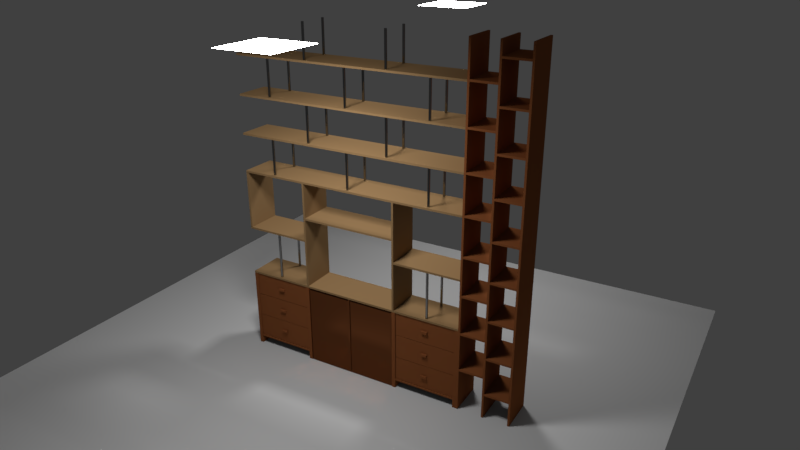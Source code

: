 # Source: rack-1.blend  (saved by Blender 2.79.0; exported with 4.5.12 LTS)
import bpy
from mathutils import Matrix  # noqa: F401  (used for matrix-valued properties, if any)

bpy.ops.wm.read_factory_settings(use_empty=True)
scene = bpy.context.scene
scene.name = 'Scene'

# ---- collections
col_collection_1 = bpy.data.collections.new('Collection 1'); scene.collection.children.link(col_collection_1)

# ---- materials (node trees are filled in below, after node groups)
mat_light_brown = bpy.data.materials.new('light brown')
mat_light_brown.alpha_threshold = 0.0
mat_light_brown.roughness = 0.5
mat_material_002 = bpy.data.materials.new('Material.002')
mat_material_002.alpha_threshold = 0.0
mat_material_002.roughness = 0.5
mat_material = bpy.data.materials.new('Material')
mat_material.alpha_threshold = 0.0
mat_material.roughness = 0.5
mat_dark_brown = bpy.data.materials.new('dark brown')
mat_dark_brown.alpha_threshold = 0.0
mat_dark_brown.roughness = 0.5
mat_dark_brown_glass = bpy.data.materials.new('dark brown glass')
mat_dark_brown_glass.alpha_threshold = 0.0
mat_dark_brown_glass.roughness = 0.5

# ---- material node trees
mat_light_brown.use_nodes = True; mat_light_brown.node_tree.nodes.clear()
_N = mat_light_brown.node_tree.nodes; _L = mat_light_brown.node_tree.links
n0 = _N.new('ShaderNodeOutputMaterial'); n0.name = 'Material Output'; n0.location = (300, 300)
n1 = _N.new('ShaderNodeBsdfDiffuse'); n1.name = 'Diffuse BSDF'; n1.location = (10, 300)
n1.inputs[0].default_value = (0.3506, 0.2143, 0.09961, 1.0)
_L.new(n1.outputs[0], n0.inputs[0])
n0.is_active_output = True
mat_material_002.use_nodes = True; mat_material_002.node_tree.nodes.clear()
_N = mat_material_002.node_tree.nodes; _L = mat_material_002.node_tree.links
n0 = _N.new('ShaderNodeOutputMaterial'); n0.name = 'Material Output'; n0.location = (300, 300)
n1 = _N.new('ShaderNodeEmission'); n1.name = 'Emission'; n1.location = (10, 300)
n1.inputs[0].default_value = (0.8, 0.8, 0.8, 1.0)
n1.inputs[1].default_value = 50.0
_L.new(n1.outputs[0], n0.inputs[0])
n0.is_active_output = True
mat_material.use_nodes = True; mat_material.node_tree.nodes.clear()
_N = mat_material.node_tree.nodes; _L = mat_material.node_tree.links
n0 = _N.new('ShaderNodeOutputMaterial'); n0.name = 'Material Output'; n0.location = (300, 300)
n1 = _N.new('ShaderNodeBsdfAnisotropic'); n1.name = 'Glossy BSDF'; n1.location = (10, 300)
n1.distribution = 'GGX'
n1.inputs[0].default_value = (0.2598, 0.2598, 0.2598, 1.0)
n1.inputs[1].default_value = 0.0
_L.new(n1.outputs[0], n0.inputs[0])
n0.is_active_output = True
mat_dark_brown.use_nodes = True; mat_dark_brown.node_tree.nodes.clear()
_N = mat_dark_brown.node_tree.nodes; _L = mat_dark_brown.node_tree.links
n0 = _N.new('ShaderNodeOutputMaterial'); n0.name = 'Material Output'; n0.location = (300, 300)
n1 = _N.new('ShaderNodeBsdfDiffuse'); n1.name = 'Diffuse BSDF'; n1.location = (10, 300)
n1.inputs[0].default_value = (0.2883, 0.096, 0.03308, 1.0)
_L.new(n1.outputs[0], n0.inputs[0])
n0.is_active_output = True
mat_dark_brown_glass.use_nodes = True; mat_dark_brown_glass.node_tree.nodes.clear()
_N = mat_dark_brown_glass.node_tree.nodes; _L = mat_dark_brown_glass.node_tree.links
n0 = _N.new('ShaderNodeOutputMaterial'); n0.name = 'Material Output'; n0.location = (300, 300)
n1 = _N.new('ShaderNodeBsdfAnisotropic'); n1.name = 'Glossy BSDF'; n1.location = (10, 300)
n1.distribution = 'GGX'
n1.inputs[0].default_value = (0.15, 0.04971, 0.01764, 1.0)
n1.inputs[1].default_value = 0.0
_L.new(n1.outputs[0], n0.inputs[0])
n0.is_active_output = True

# ---- world
world_world = bpy.data.worlds.new('World'); scene.world = world_world
world_world.color = (0.05088, 0.05088, 0.05088)
world_world.use_sun_shadow = False
world_world.sun_shadow_jitter_overblur = 0.0
world_world.cycles.sampling_method = 'MANUAL'

# ---- cameras
cam_camera = bpy.data.cameras.new('Camera')
cam_camera.clip_end = 1e+05
cam_camera.lens = 32.0
cam_camera.sensor_width = 35.0
cam_camera.sensor_height = 19.45
cam_camera.ortho_scale = 591.5
cam_camera.display_size = 6.6
cam_camera.dof.focus_distance = 0.0

# ---- meshes
me_cube_000 = bpy.data.meshes.new('Cube.000')
me_cube_000.from_pydata([(-1.0, -1.0, -1.333), (-1.0, -1.0, 2.666), (-1.0, 1.0, -1.333), (-1.0, 1.0, 2.666), (1.0, -1.0, -1.333), (1.0, -1.0, 2.666), (1.0, 1.0, -1.333), (1.0, 1.0, 2.666)], [], [(0, 1, 3, 2), (2, 3, 7, 6), (6, 7, 5, 4), (4, 5, 1, 0), (2, 6, 4, 0), (7, 3, 1, 5)])
me_cube_000.materials.append(mat_light_brown)
me_cube_000.use_remesh_preserve_volume = False
me_cube_000.use_remesh_preserve_attributes = False
me_cube_000.use_mirror_vertex_groups = False
me_cube_000.update()
me_plane_023 = bpy.data.meshes.new('Plane.023')
me_plane_023.from_pydata([(-1.0, -1.0, 0.0), (1.0, -1.0, 0.0), (-1.0, 1.0, 0.0), (1.0, 1.0, 0.0)], [], [(0, 1, 3, 2)])
me_plane_023.materials.append(mat_material_002)
me_plane_023.use_remesh_preserve_volume = False
me_plane_023.use_remesh_preserve_attributes = False
me_plane_023.use_mirror_vertex_groups = False
me_plane_023.update()
me_plane_021 = bpy.data.meshes.new('Plane.021')
me_plane_021.from_pydata([(-1.0, -1.0, 0.0), (1.0, -1.0, 0.0), (-1.0, 1.0, 0.0), (1.0, 1.0, 0.0)], [], [(0, 1, 3, 2)])
me_plane_021.materials.append(mat_material_002)
me_plane_021.use_remesh_preserve_volume = False
me_plane_021.use_remesh_preserve_attributes = False
me_plane_021.use_mirror_vertex_groups = False
me_plane_021.update()
me_cylinder_009 = bpy.data.meshes.new('Cylinder.009')
me_cylinder_009.from_pydata([(0.0, 1.0, -15.0), (0.0, 1.0, 12.45), (0.1951, 0.9808, -15.0), (0.1951, 0.9808, 12.45), (0.3827, 0.9239, -15.0), (0.3827, 0.9239, 12.45), (0.5556, 0.8315, -15.0), (0.5556, 0.8315, 12.45), (0.7071, 0.7071, -15.0), (0.7071, 0.7071, 12.45), (0.8315, 0.5556, -15.0), (0.8315, 0.5556, 12.45), (0.9239, 0.3827, -15.0), (0.9239, 0.3827, 12.45), (0.9808, 0.1951, -15.0), (0.9808, 0.1951, 12.45), (1.0, 7.55e-08, -15.0), (1.0, 7.55e-08, 12.45), (0.9808, -0.1951, -15.0), (0.9808, -0.1951, 12.45), (0.9239, -0.3827, -15.0), (0.9239, -0.3827, 12.45), (0.8315, -0.5556, -15.0), (0.8315, -0.5556, 12.45), (0.7071, -0.7071, -15.0), (0.7071, -0.7071, 12.45), (0.5556, -0.8315, -15.0), (0.5556, -0.8315, 12.45), (0.3827, -0.9239, -15.0), (0.3827, -0.9239, 12.45), (0.1951, -0.9808, -15.0), (0.1951, -0.9808, 12.45), (-3.258e-07, -1.0, -15.0), (-3.258e-07, -1.0, 12.45), (-0.1951, -0.9808, -15.0), (-0.1951, -0.9808, 12.45), (-0.3827, -0.9239, -15.0), (-0.3827, -0.9239, 12.45), (-0.5556, -0.8315, -15.0), (-0.5556, -0.8315, 12.45), (-0.7071, -0.7071, -15.0), (-0.7071, -0.7071, 12.45), (-0.8315, -0.5556, -15.0), (-0.8315, -0.5556, 12.45), (-0.9239, -0.3827, -15.0), (-0.9239, -0.3827, 12.45), (-0.9808, -0.1951, -15.0), (-0.9808, -0.1951, 12.45), (-1.0, 9.656e-07, -15.0), (-1.0, 9.656e-07, 12.45), (-0.9808, 0.1951, -15.0), (-0.9808, 0.1951, 12.45), (-0.9239, 0.3827, -15.0), (-0.9239, 0.3827, 12.45), (-0.8315, 0.5556, -15.0), (-0.8315, 0.5556, 12.45), (-0.7071, 0.7071, -15.0), (-0.7071, 0.7071, 12.45), (-0.5556, 0.8315, -15.0), (-0.5556, 0.8315, 12.45), (-0.3827, 0.9239, -15.0), (-0.3827, 0.9239, 12.45), (-0.1951, 0.9808, -15.0), (-0.1951, 0.9808, 12.45)], [], [(0, 1, 3, 2), (2, 3, 5, 4), (4, 5, 7, 6), (6, 7, 9, 8), (8, 9, 11, 10), (10, 11, 13, 12), (12, 13, 15, 14), (14, 15, 17, 16), (16, 17, 19, 18), (18, 19, 21, 20), (20, 21, 23, 22), (22, 23, 25, 24), (24, 25, 27, 26), (26, 27, 29, 28), (28, 29, 31, 30), (30, 31, 33, 32), (32, 33, 35, 34), (34, 35, 37, 36), (36, 37, 39, 38), (38, 39, 41, 40), (40, 41, 43, 42), (42, 43, 45, 44), (44, 45, 47, 46), (46, 47, 49, 48), (48, 49, 51, 50), (50, 51, 53, 52), (52, 53, 55, 54), (54, 55, 57, 56), (56, 57, 59, 58), (58, 59, 61, 60), (3, 1, 63, 61, 59, 57, 55, 53, 51, 49, 47, 45, 43, 41, 39, 37, 35, 33, 31, 29, 27, 25, 23, 21, 19, 17, 15, 13, 11, 9, 7, 5), (60, 61, 63, 62), (62, 63, 1, 0), (0, 2, 4, 6, 8, 10, 12, 14, 16, 18, 20, 22, 24, 26, 28, 30, 32, 34, 36, 38, 40, 42, 44, 46, 48, 50, 52, 54, 56, 58, 60, 62)])
me_cylinder_009.materials.append(mat_material)
me_cylinder_009.use_remesh_preserve_volume = False
me_cylinder_009.use_remesh_preserve_attributes = False
me_cylinder_009.use_mirror_vertex_groups = False
me_cylinder_009.update()
me_cylinder_008 = bpy.data.meshes.new('Cylinder.008')
me_cylinder_008.from_pydata([(0.0, 1.0, -15.0), (0.0, 1.0, 15.0), (0.1951, 0.9808, -15.0), (0.1951, 0.9808, 15.0), (0.3827, 0.9239, -15.0), (0.3827, 0.9239, 15.0), (0.5556, 0.8315, -15.0), (0.5556, 0.8315, 15.0), (0.7071, 0.7071, -15.0), (0.7071, 0.7071, 15.0), (0.8315, 0.5556, -15.0), (0.8315, 0.5556, 15.0), (0.9239, 0.3827, -15.0), (0.9239, 0.3827, 15.0), (0.9808, 0.1951, -15.0), (0.9808, 0.1951, 15.0), (1.0, 7.55e-08, -15.0), (1.0, 7.55e-08, 15.0), (0.9808, -0.1951, -15.0), (0.9808, -0.1951, 15.0), (0.9239, -0.3827, -15.0), (0.9239, -0.3827, 15.0), (0.8315, -0.5556, -15.0), (0.8315, -0.5556, 15.0), (0.7071, -0.7071, -15.0), (0.7071, -0.7071, 15.0), (0.5556, -0.8315, -15.0), (0.5556, -0.8315, 15.0), (0.3827, -0.9239, -15.0), (0.3827, -0.9239, 15.0), (0.1951, -0.9808, -15.0), (0.1951, -0.9808, 15.0), (-3.258e-07, -1.0, -15.0), (-3.258e-07, -1.0, 15.0), (-0.1951, -0.9808, -15.0), (-0.1951, -0.9808, 15.0), (-0.3827, -0.9239, -15.0), (-0.3827, -0.9239, 15.0), (-0.5556, -0.8315, -15.0), (-0.5556, -0.8315, 15.0), (-0.7071, -0.7071, -15.0), (-0.7071, -0.7071, 15.0), (-0.8315, -0.5556, -15.0), (-0.8315, -0.5556, 15.0), (-0.9239, -0.3827, -15.0), (-0.9239, -0.3827, 15.0), (-0.9808, -0.1951, -15.0), (-0.9808, -0.1951, 15.0), (-1.0, 9.656e-07, -15.0), (-1.0, 9.656e-07, 15.0), (-0.9808, 0.1951, -15.0), (-0.9808, 0.1951, 15.0), (-0.9239, 0.3827, -15.0), (-0.9239, 0.3827, 15.0), (-0.8315, 0.5556, -15.0), (-0.8315, 0.5556, 15.0), (-0.7071, 0.7071, -15.0), (-0.7071, 0.7071, 15.0), (-0.5556, 0.8315, -15.0), (-0.5556, 0.8315, 15.0), (-0.3827, 0.9239, -15.0), (-0.3827, 0.9239, 15.0), (-0.1951, 0.9808, -15.0), (-0.1951, 0.9808, 15.0)], [], [(0, 1, 3, 2), (2, 3, 5, 4), (4, 5, 7, 6), (6, 7, 9, 8), (8, 9, 11, 10), (10, 11, 13, 12), (12, 13, 15, 14), (14, 15, 17, 16), (16, 17, 19, 18), (18, 19, 21, 20), (20, 21, 23, 22), (22, 23, 25, 24), (24, 25, 27, 26), (26, 27, 29, 28), (28, 29, 31, 30), (30, 31, 33, 32), (32, 33, 35, 34), (34, 35, 37, 36), (36, 37, 39, 38), (38, 39, 41, 40), (40, 41, 43, 42), (42, 43, 45, 44), (44, 45, 47, 46), (46, 47, 49, 48), (48, 49, 51, 50), (50, 51, 53, 52), (52, 53, 55, 54), (54, 55, 57, 56), (56, 57, 59, 58), (58, 59, 61, 60), (3, 1, 63, 61, 59, 57, 55, 53, 51, 49, 47, 45, 43, 41, 39, 37, 35, 33, 31, 29, 27, 25, 23, 21, 19, 17, 15, 13, 11, 9, 7, 5), (60, 61, 63, 62), (62, 63, 1, 0), (0, 2, 4, 6, 8, 10, 12, 14, 16, 18, 20, 22, 24, 26, 28, 30, 32, 34, 36, 38, 40, 42, 44, 46, 48, 50, 52, 54, 56, 58, 60, 62)])
me_cylinder_008.materials.append(mat_material)
me_cylinder_008.use_remesh_preserve_volume = False
me_cylinder_008.use_remesh_preserve_attributes = False
me_cylinder_008.use_mirror_vertex_groups = False
me_cylinder_008.update()
me_cylinder_007 = bpy.data.meshes.new('Cylinder.007')
me_cylinder_007.from_pydata([(0.0, 1.0, -15.0), (0.0, 1.0, 15.0), (0.1951, 0.9808, -15.0), (0.1951, 0.9808, 15.0), (0.3827, 0.9239, -15.0), (0.3827, 0.9239, 15.0), (0.5556, 0.8315, -15.0), (0.5556, 0.8315, 15.0), (0.7071, 0.7071, -15.0), (0.7071, 0.7071, 15.0), (0.8315, 0.5556, -15.0), (0.8315, 0.5556, 15.0), (0.9239, 0.3827, -15.0), (0.9239, 0.3827, 15.0), (0.9808, 0.1951, -15.0), (0.9808, 0.1951, 15.0), (1.0, 7.55e-08, -15.0), (1.0, 7.55e-08, 15.0), (0.9808, -0.1951, -15.0), (0.9808, -0.1951, 15.0), (0.9239, -0.3827, -15.0), (0.9239, -0.3827, 15.0), (0.8315, -0.5556, -15.0), (0.8315, -0.5556, 15.0), (0.7071, -0.7071, -15.0), (0.7071, -0.7071, 15.0), (0.5556, -0.8315, -15.0), (0.5556, -0.8315, 15.0), (0.3827, -0.9239, -15.0), (0.3827, -0.9239, 15.0), (0.1951, -0.9808, -15.0), (0.1951, -0.9808, 15.0), (-3.258e-07, -1.0, -15.0), (-3.258e-07, -1.0, 15.0), (-0.1951, -0.9808, -15.0), (-0.1951, -0.9808, 15.0), (-0.3827, -0.9239, -15.0), (-0.3827, -0.9239, 15.0), (-0.5556, -0.8315, -15.0), (-0.5556, -0.8315, 15.0), (-0.7071, -0.7071, -15.0), (-0.7071, -0.7071, 15.0), (-0.8315, -0.5556, -15.0), (-0.8315, -0.5556, 15.0), (-0.9239, -0.3827, -15.0), (-0.9239, -0.3827, 15.0), (-0.9808, -0.1951, -15.0), (-0.9808, -0.1951, 15.0), (-1.0, 9.656e-07, -15.0), (-1.0, 9.656e-07, 15.0), (-0.9808, 0.1951, -15.0), (-0.9808, 0.1951, 15.0), (-0.9239, 0.3827, -15.0), (-0.9239, 0.3827, 15.0), (-0.8315, 0.5556, -15.0), (-0.8315, 0.5556, 15.0), (-0.7071, 0.7071, -15.0), (-0.7071, 0.7071, 15.0), (-0.5556, 0.8315, -15.0), (-0.5556, 0.8315, 15.0), (-0.3827, 0.9239, -15.0), (-0.3827, 0.9239, 15.0), (-0.1951, 0.9808, -15.0), (-0.1951, 0.9808, 15.0)], [], [(0, 1, 3, 2), (2, 3, 5, 4), (4, 5, 7, 6), (6, 7, 9, 8), (8, 9, 11, 10), (10, 11, 13, 12), (12, 13, 15, 14), (14, 15, 17, 16), (16, 17, 19, 18), (18, 19, 21, 20), (20, 21, 23, 22), (22, 23, 25, 24), (24, 25, 27, 26), (26, 27, 29, 28), (28, 29, 31, 30), (30, 31, 33, 32), (32, 33, 35, 34), (34, 35, 37, 36), (36, 37, 39, 38), (38, 39, 41, 40), (40, 41, 43, 42), (42, 43, 45, 44), (44, 45, 47, 46), (46, 47, 49, 48), (48, 49, 51, 50), (50, 51, 53, 52), (52, 53, 55, 54), (54, 55, 57, 56), (56, 57, 59, 58), (58, 59, 61, 60), (3, 1, 63, 61, 59, 57, 55, 53, 51, 49, 47, 45, 43, 41, 39, 37, 35, 33, 31, 29, 27, 25, 23, 21, 19, 17, 15, 13, 11, 9, 7, 5), (60, 61, 63, 62), (62, 63, 1, 0), (0, 2, 4, 6, 8, 10, 12, 14, 16, 18, 20, 22, 24, 26, 28, 30, 32, 34, 36, 38, 40, 42, 44, 46, 48, 50, 52, 54, 56, 58, 60, 62)])
me_cylinder_007.materials.append(mat_material)
me_cylinder_007.use_remesh_preserve_volume = False
me_cylinder_007.use_remesh_preserve_attributes = False
me_cylinder_007.use_mirror_vertex_groups = False
me_cylinder_007.update()
me_cube_043 = bpy.data.meshes.new('Cube.043')
me_cube_043.from_pydata([(-1.0, -1.0, -1.0), (-1.0, -1.0, 1.0), (-1.0, 1.0, -1.0), (-1.0, 1.0, 1.0), (1.0, -1.0, -1.0), (1.0, -1.0, 1.0), (1.0, 1.0, -1.0), (1.0, 1.0, 1.0)], [], [(0, 1, 3, 2), (2, 3, 7, 6), (6, 7, 5, 4), (4, 5, 1, 0), (2, 6, 4, 0), (7, 3, 1, 5)])
me_cube_043.materials.append(mat_light_brown)
me_cube_043.use_remesh_preserve_volume = False
me_cube_043.use_remesh_preserve_attributes = False
me_cube_043.use_mirror_vertex_groups = False
me_cube_043.update()
me_cube_042 = bpy.data.meshes.new('Cube.042')
me_cube_042.from_pydata([(-1.0, -1.0, -1.0), (-1.0, -1.0, 1.0), (-1.0, 1.0, -1.0), (-1.0, 1.0, 1.0), (1.0, -1.0, -1.0), (1.0, -1.0, 1.0), (1.0, 1.0, -1.0), (1.0, 1.0, 1.0)], [], [(0, 1, 3, 2), (2, 3, 7, 6), (6, 7, 5, 4), (4, 5, 1, 0), (2, 6, 4, 0), (7, 3, 1, 5)])
me_cube_042.materials.append(mat_light_brown)
me_cube_042.use_remesh_preserve_volume = False
me_cube_042.use_remesh_preserve_attributes = False
me_cube_042.use_mirror_vertex_groups = False
me_cube_042.update()
me_cube_041 = bpy.data.meshes.new('Cube.041')
me_cube_041.from_pydata([(-97.6, -15.0, -0.8), (-97.6, -15.0, 0.8), (-97.6, 15.0, -0.8), (-97.6, 15.0, 0.8), (97.6, -15.0, -0.8), (97.6, -15.0, 0.8), (97.6, 15.0, -0.8), (97.6, 15.0, 0.8)], [], [(0, 1, 3, 2), (2, 3, 7, 6), (6, 7, 5, 4), (4, 5, 1, 0), (2, 6, 4, 0), (7, 3, 1, 5)])
me_cube_041.materials.append(mat_light_brown)
me_cube_041.use_remesh_preserve_volume = False
me_cube_041.use_remesh_preserve_attributes = False
me_cube_041.use_mirror_vertex_groups = False
me_cube_041.update()
me_cylinder_005 = bpy.data.meshes.new('Cylinder.005')
me_cylinder_005.from_pydata([(0.0, 1.0, -1.0), (0.0, 1.0, 39.2), (0.1951, 0.9808, -1.0), (0.1951, 0.9808, 39.2), (0.3827, 0.9239, -1.0), (0.3827, 0.9239, 39.2), (0.5556, 0.8315, -1.0), (0.5556, 0.8315, 39.2), (0.7071, 0.7071, -1.0), (0.7071, 0.7071, 39.2), (0.8315, 0.5556, -1.0), (0.8315, 0.5556, 39.2), (0.9239, 0.3827, -1.0), (0.9239, 0.3827, 39.2), (0.9808, 0.1951, -1.0), (0.9808, 0.1951, 39.2), (1.0, 7.55e-08, -1.0), (1.0, 7.55e-08, 39.2), (0.9808, -0.1951, -1.0), (0.9808, -0.1951, 39.2), (0.9239, -0.3827, -1.0), (0.9239, -0.3827, 39.2), (0.8315, -0.5556, -1.0), (0.8315, -0.5556, 39.2), (0.7071, -0.7071, -1.0), (0.7071, -0.7071, 39.2), (0.5556, -0.8315, -1.0), (0.5556, -0.8315, 39.2), (0.3827, -0.9239, -1.0), (0.3827, -0.9239, 39.2), (0.1951, -0.9808, -1.0), (0.1951, -0.9808, 39.2), (-3.258e-07, -1.0, -1.0), (-3.258e-07, -1.0, 39.2), (-0.1951, -0.9808, -1.0), (-0.1951, -0.9808, 39.2), (-0.3827, -0.9239, -1.0), (-0.3827, -0.9239, 39.2), (-0.5556, -0.8315, -1.0), (-0.5556, -0.8315, 39.2), (-0.7071, -0.7071, -1.0), (-0.7071, -0.7071, 39.2), (-0.8315, -0.5556, -1.0), (-0.8315, -0.5556, 39.2), (-0.9239, -0.3827, -1.0), (-0.9239, -0.3827, 39.2), (-0.9808, -0.1951, -1.0), (-0.9808, -0.1951, 39.2), (-1.0, 9.656e-07, -1.0), (-1.0, 9.656e-07, 39.2), (-0.9808, 0.1951, -1.0), (-0.9808, 0.1951, 39.2), (-0.9239, 0.3827, -1.0), (-0.9239, 0.3827, 39.2), (-0.8315, 0.5556, -1.0), (-0.8315, 0.5556, 39.2), (-0.7071, 0.7071, -1.0), (-0.7071, 0.7071, 39.2), (-0.5556, 0.8315, -1.0), (-0.5556, 0.8315, 39.2), (-0.3827, 0.9239, -1.0), (-0.3827, 0.9239, 39.2), (-0.1951, 0.9808, -1.0), (-0.1951, 0.9808, 39.2)], [], [(0, 1, 3, 2), (2, 3, 5, 4), (4, 5, 7, 6), (6, 7, 9, 8), (8, 9, 11, 10), (10, 11, 13, 12), (12, 13, 15, 14), (14, 15, 17, 16), (16, 17, 19, 18), (18, 19, 21, 20), (20, 21, 23, 22), (22, 23, 25, 24), (24, 25, 27, 26), (26, 27, 29, 28), (28, 29, 31, 30), (30, 31, 33, 32), (32, 33, 35, 34), (34, 35, 37, 36), (36, 37, 39, 38), (38, 39, 41, 40), (40, 41, 43, 42), (42, 43, 45, 44), (44, 45, 47, 46), (46, 47, 49, 48), (48, 49, 51, 50), (50, 51, 53, 52), (52, 53, 55, 54), (54, 55, 57, 56), (56, 57, 59, 58), (58, 59, 61, 60), (3, 1, 63, 61, 59, 57, 55, 53, 51, 49, 47, 45, 43, 41, 39, 37, 35, 33, 31, 29, 27, 25, 23, 21, 19, 17, 15, 13, 11, 9, 7, 5), (60, 61, 63, 62), (62, 63, 1, 0), (0, 2, 4, 6, 8, 10, 12, 14, 16, 18, 20, 22, 24, 26, 28, 30, 32, 34, 36, 38, 40, 42, 44, 46, 48, 50, 52, 54, 56, 58, 60, 62)])
me_cylinder_005.materials.append(mat_material)
me_cylinder_005.use_remesh_preserve_volume = False
me_cylinder_005.use_remesh_preserve_attributes = False
me_cylinder_005.use_mirror_vertex_groups = False
me_cylinder_005.update()
me_cube_040 = bpy.data.meshes.new('Cube.040')
me_cube_040.from_pydata([(-1.0, -1.0, -1.0), (-1.0, -1.0, 1.0), (-1.0, 1.0, -1.0), (-1.0, 1.0, 1.0), (1.0, -1.0, -1.0), (1.0, -1.0, 1.0), (1.0, 1.0, -1.0), (1.0, 1.0, 1.0)], [], [(0, 1, 3, 2), (2, 3, 7, 6), (6, 7, 5, 4), (4, 5, 1, 0), (2, 6, 4, 0), (7, 3, 1, 5)])
me_cube_040.materials.append(mat_light_brown)
me_cube_040.use_remesh_preserve_volume = False
me_cube_040.use_remesh_preserve_attributes = False
me_cube_040.use_mirror_vertex_groups = False
me_cube_040.update()
me_cube_038 = bpy.data.meshes.new('Cube.038')
me_cube_038.from_pydata([(-1.0, -1.0, -1.0), (-1.0, -1.0, 1.0), (-1.0, 1.0, -1.0), (-1.0, 1.0, 1.0), (1.0, -1.0, -1.0), (1.0, -1.0, 1.0), (1.0, 1.0, -1.0), (1.0, 1.0, 1.0)], [], [(0, 1, 3, 2), (2, 3, 7, 6), (6, 7, 5, 4), (4, 5, 1, 0), (2, 6, 4, 0), (7, 3, 1, 5)])
me_cube_038.materials.append(mat_light_brown)
me_cube_038.use_remesh_preserve_volume = False
me_cube_038.use_remesh_preserve_attributes = False
me_cube_038.use_mirror_vertex_groups = False
me_cube_038.update()
me_cube_037 = bpy.data.meshes.new('Cube.037')
me_cube_037.from_pydata([(1.0, -1.053, -3.507), (1.0, -1.053, 3.442), (1.0, 1.058, -3.507), (1.0, 1.058, 3.442), (1.053, -1.053, -3.507), (1.053, -1.053, 3.442), (1.053, 1.058, -3.507), (1.053, 1.058, 3.442), (-1.0, -0.9974, -2.629), (-1.0, -0.9974, -0.6285), (-1.0, 1.003, -2.629), (-1.0, 1.003, -0.6285), (1.0, -0.9974, -2.629), (1.0, -0.9974, -0.6285), (1.0, 1.003, -2.629), (1.0, 1.003, -0.6285), (0.1, 1.003, -2.629), (-0.09996, 1.003, -2.629), (-0.09996, 1.003, -0.6285), (0.1, 1.003, -0.6285), (-0.09996, -0.9974, -2.629), (0.1, -0.9974, -2.629), (0.1, -0.9974, -0.6285), (-0.09996, -0.9974, -0.6285), (-1.0, -0.9974, -1.729), (-1.0, 1.003, -1.729), (1.0, 1.003, -1.729), (1.0, -0.9974, -1.729), (0.1, -0.9974, -1.729), (-0.09996, -0.9974, -1.729), (-0.09996, 1.003, -1.729), (0.1, 1.003, -1.729), (-1.0, -0.9974, -1.529), (-1.0, 1.003, -1.529), (1.0, 1.003, -1.529), (1.0, -0.9974, -1.529), (0.1, -0.9974, -1.529), (-0.09996, -0.9974, -1.529), (-0.09996, 1.003, -1.529), (0.1, 1.003, -1.529), (0.1, -1.109, -1.529), (0.1, -1.109, -1.729), (-0.09996, -1.109, -1.529), (-0.09996, -1.109, -1.729), (-0.9422, -0.9396, -2.571), (-0.9293, -0.9267, -0.6285), (-0.9422, 0.9449, -2.571), (-0.9293, 0.9319, -0.6285), (0.9423, -0.9396, -2.571), (0.9293, -0.9267, -0.6285), (0.9423, 0.9449, -2.571), (0.9293, 0.9319, -0.6285), (0.1, 0.9319, -2.558), (-0.09996, 0.9319, -2.558), (-0.09996, 0.9026, -0.6285), (0.1, 0.9026, -0.6285), (-0.09996, -0.9267, -2.558), (0.1, -0.9267, -2.558), (0.1, -0.8974, -0.6285), (-0.09996, -0.8974, -0.6285), (-0.9293, -0.9267, -1.729), (-0.9293, 0.9319, -1.729), (0.9293, 0.9319, -1.729), (0.9293, -0.9267, -1.729), (0.06989, -0.9069, -1.698), (-0.06981, -0.9069, -1.698), (-0.09996, 0.9026, -1.729), (0.1, 0.9026, -1.729), (-0.9293, -0.9267, -1.529), (-0.9293, 0.9319, -1.529), (0.9293, 0.9319, -1.529), (0.9293, -0.9267, -1.529), (0.06989, -0.9069, -1.559), (-0.06981, -0.9069, -1.559), (-0.09996, 0.9026, -1.529), (0.1, 0.9026, -1.529), (0.0423, -1.051, -1.586), (0.0423, -1.051, -1.671), (-0.04223, -1.051, -1.586), (-0.04223, -1.051, -1.671), (1.0, -1.053, -2.805), (-1.0, -1.053, -2.805), (1.0, 1.058, -2.805), (-1.0, 1.058, -2.805), (1.0, -1.053, -2.645), (-1.0, -1.053, -2.645), (1.0, 1.058, -2.645), (-1.0, 1.058, -2.645), (-1.0, -0.9974, -0.5932), (-1.0, -0.9974, 1.407), (-1.0, 1.003, -0.5932), (-1.0, 1.003, 1.407), (1.0, -0.9974, -0.5932), (1.0, -0.9974, 1.407), (1.0, 1.003, -0.5932), (1.0, 1.003, 1.407), (0.1, 1.003, -0.5932), (-0.09996, 1.003, -0.5932), (-0.09996, 1.003, 1.407), (0.1, 1.003, 1.407), (-0.09996, -0.9974, -0.5932), (0.1, -0.9974, -0.5932), (0.1, -0.9974, 1.407), (-0.09996, -0.9974, 1.407), (-1.0, -0.9974, 0.3068), (-1.0, 1.003, 0.3068), (1.0, 1.003, 0.3068), (1.0, -0.9974, 0.3068), (0.1, -0.9974, 0.3068), (-0.09996, -0.9974, 0.3068), (-0.09996, 1.003, 0.3068), (0.1, 1.003, 0.3068), (-1.0, -0.9974, 0.5068), (-1.0, 1.003, 0.5068), (1.0, 1.003, 0.5068), (1.0, -0.9974, 0.5068), (0.1, -0.9974, 0.5068), (-0.09996, -0.9974, 0.5068), (-0.09996, 1.003, 0.5068), (0.1, 1.003, 0.5068), (0.1, -1.109, 0.5068), (0.1, -1.109, 0.3068), (-0.09996, -1.109, 0.5068), (-0.09996, -1.109, 0.3068), (-0.9422, -0.9396, -0.5355), (-0.9293, -0.9267, 1.407), (-0.9422, 0.9449, -0.5355), (-0.9293, 0.9319, 1.407), (0.9423, -0.9396, -0.5355), (0.9293, -0.9267, 1.407), (0.9423, 0.9449, -0.5355), (0.9293, 0.9319, 1.407), (0.1, 0.9319, -0.5225), (-0.09996, 0.9319, -0.5225), (-0.09996, 0.9026, 1.407), (0.1, 0.9026, 1.407), (-0.09996, -0.9267, -0.5225), (0.1, -0.9267, -0.5225), (0.1, -0.8974, 1.407), (-0.09996, -0.8974, 1.407), (-0.9293, -0.9267, 0.3068), (-0.9293, 0.9319, 0.3068), (0.9293, 0.9319, 0.3068), (0.9293, -0.9267, 0.3068), (0.06989, -0.9069, 0.3369), (-0.06981, -0.9069, 0.3369), (-0.09996, 0.9026, 0.3068), (0.1, 0.9026, 0.3068), (-0.9293, -0.9267, 0.5068), (-0.9293, 0.9319, 0.5068), (0.9293, 0.9319, 0.5068), (0.9293, -0.9267, 0.5068), (0.06989, -0.9069, 0.4766), (-0.06981, -0.9069, 0.4766), (-0.09996, 0.9026, 0.5068), (0.1, 0.9026, 0.5068), (0.0423, -1.051, 0.449), (0.0423, -1.051, 0.3645), (-0.04223, -1.051, 0.449), (-0.04223, -1.051, 0.3645), (-1.0, -0.9974, 1.445), (-1.0, -0.9974, 3.445), (-1.0, 1.003, 1.445), (-1.0, 1.003, 3.445), (1.0, -0.9974, 1.445), (1.0, -0.9974, 3.445), (1.0, 1.003, 1.445), (1.0, 1.003, 3.445), (0.1, 1.003, 1.445), (-0.09996, 1.003, 1.445), (-0.09996, 1.003, 3.445), (0.1, 1.003, 3.445), (-0.09996, -0.9974, 1.445), (0.1, -0.9974, 1.445), (0.1, -0.9974, 3.445), (-0.09996, -0.9974, 3.445), (-1.0, -0.9974, 2.345), (-1.0, 1.003, 2.345), (1.0, 1.003, 2.345), (1.0, -0.9974, 2.345), (0.1, -0.9974, 2.345), (-0.09996, -0.9974, 2.345), (-0.09996, 1.003, 2.345), (0.1, 1.003, 2.345), (-1.0, -0.9974, 2.545), (-1.0, 1.003, 2.545), (1.0, 1.003, 2.545), (1.0, -0.9974, 2.545), (0.1, -0.9974, 2.545), (-0.09996, -0.9974, 2.545), (-0.09996, 1.003, 2.545), (0.1, 1.003, 2.545), (0.1, -1.109, 2.545), (0.1, -1.109, 2.345), (-0.09996, -1.109, 2.545), (-0.09996, -1.109, 2.345), (-0.9422, -0.9396, 1.503), (-0.9293, -0.9267, 3.445), (-0.9422, 0.9449, 1.503), (-0.9293, 0.9319, 3.445), (0.9423, -0.9396, 1.503), (0.9293, -0.9267, 3.445), (0.9423, 0.9449, 1.503), (0.9293, 0.9319, 3.445), (0.1, 0.9319, 1.516), (-0.09996, 0.9319, 1.516), (-0.09996, 0.9026, 3.445), (0.1, 0.9026, 3.445), (-0.09996, -0.9267, 1.516), (0.1, -0.9267, 1.516), (0.1, -0.8974, 3.445), (-0.09996, -0.8974, 3.445), (-0.9293, -0.9267, 2.345), (-0.9293, 0.9319, 2.345), (0.9293, 0.9319, 2.345), (0.9293, -0.9267, 2.345), (0.06989, -0.9069, 2.375), (-0.06981, -0.9069, 2.375), (-0.09996, 0.9026, 2.345), (0.1, 0.9026, 2.345), (-0.9293, -0.9267, 2.545), (-0.9293, 0.9319, 2.545), (0.9293, 0.9319, 2.545), (0.9293, -0.9267, 2.545), (0.06989, -0.9069, 2.515), (-0.06981, -0.9069, 2.515), (-0.09996, 0.9026, 2.545), (0.1, 0.9026, 2.545), (0.0423, -1.051, 2.487), (0.0423, -1.051, 2.403), (-0.04223, -1.051, 2.487), (-0.04223, -1.051, 2.403), (-1.053, -1.053, -3.507), (-1.053, -1.053, 3.443), (-1.053, 1.058, -3.507), (-1.053, 1.058, 3.443), (-1.0, -1.053, -3.507), (-1.0, -1.053, 3.443), (-1.0, 1.058, -3.507), (-1.0, 1.058, 3.443)], [], [(0, 1, 3, 2), (2, 3, 7, 6), (6, 7, 5, 4), (4, 5, 1, 0), (2, 6, 4, 0), (7, 3, 1, 5), (32, 9, 11, 33), (39, 19, 15, 34), (34, 15, 13, 35), (16, 14, 12, 21), (37, 23, 9, 32), (35, 13, 22, 36), (36, 22, 23, 37), (10, 17, 20, 8), (17, 16, 21, 20), (33, 11, 18, 38), (38, 18, 19, 39), (17, 30, 31, 16), (10, 25, 30, 17), (21, 28, 29, 20), (12, 27, 28, 21), (20, 29, 24, 8), (14, 26, 27, 12), (16, 31, 26, 14), (8, 24, 25, 10), (30, 38, 39, 31), (25, 33, 38, 30), (28, 36, 40, 41), (27, 35, 36, 28), (29, 37, 32, 24), (26, 34, 35, 27), (31, 39, 34, 26), (24, 32, 33, 25), (41, 40, 42, 43), (36, 37, 42, 40), (37, 29, 43, 42), (29, 28, 41, 43), (68, 69, 47, 45), (75, 70, 51, 55), (70, 71, 49, 51), (52, 57, 48, 50), (73, 68, 45, 59), (71, 72, 58, 49), (72, 73, 59, 58), (46, 44, 56, 53), (53, 56, 57, 52), (69, 74, 54, 47), (74, 75, 55, 54), (53, 52, 67, 66), (46, 53, 66, 61), (57, 56, 65, 64), (48, 57, 64, 63), (56, 44, 60, 65), (50, 48, 63, 62), (52, 50, 62, 67), (44, 46, 61, 60), (66, 67, 75, 74), (61, 66, 74, 69), (64, 77, 76, 72), (63, 64, 72, 71), (65, 60, 68, 73), (62, 63, 71, 70), (67, 62, 70, 75), (60, 61, 69, 68), (77, 79, 78, 76), (72, 76, 78, 73), (73, 78, 79, 65), (65, 79, 77, 64), (11, 9, 45, 47), (15, 19, 55, 51), (13, 15, 51, 49), (9, 23, 59, 45), (18, 11, 47, 54), (19, 18, 54, 55), (22, 13, 49, 58), (23, 22, 58, 59), (80, 81, 83, 82), (82, 83, 87, 86), (86, 87, 85, 84), (84, 85, 81, 80), (82, 86, 84, 80), (87, 83, 81, 85), (112, 89, 91, 113), (119, 99, 95, 114), (114, 95, 93, 115), (96, 94, 92, 101), (117, 103, 89, 112), (115, 93, 102, 116), (116, 102, 103, 117), (90, 97, 100, 88), (97, 96, 101, 100), (113, 91, 98, 118), (118, 98, 99, 119), (97, 110, 111, 96), (90, 105, 110, 97), (101, 108, 109, 100), (92, 107, 108, 101), (100, 109, 104, 88), (94, 106, 107, 92), (96, 111, 106, 94), (88, 104, 105, 90), (110, 118, 119, 111), (105, 113, 118, 110), (108, 116, 120, 121), (107, 115, 116, 108), (109, 117, 112, 104), (106, 114, 115, 107), (111, 119, 114, 106), (104, 112, 113, 105), (121, 120, 122, 123), (116, 117, 122, 120), (117, 109, 123, 122), (109, 108, 121, 123), (148, 149, 127, 125), (155, 150, 131, 135), (150, 151, 129, 131), (132, 137, 128, 130), (153, 148, 125, 139), (151, 152, 138, 129), (152, 153, 139, 138), (126, 124, 136, 133), (133, 136, 137, 132), (149, 154, 134, 127), (154, 155, 135, 134), (133, 132, 147, 146), (126, 133, 146, 141), (137, 136, 145, 144), (128, 137, 144, 143), (136, 124, 140, 145), (130, 128, 143, 142), (132, 130, 142, 147), (124, 126, 141, 140), (146, 147, 155, 154), (141, 146, 154, 149), (144, 157, 156, 152), (143, 144, 152, 151), (145, 140, 148, 153), (142, 143, 151, 150), (147, 142, 150, 155), (140, 141, 149, 148), (157, 159, 158, 156), (152, 156, 158, 153), (153, 158, 159, 145), (145, 159, 157, 144), (91, 89, 125, 127), (95, 99, 135, 131), (93, 95, 131, 129), (89, 103, 139, 125), (98, 91, 127, 134), (99, 98, 134, 135), (102, 93, 129, 138), (103, 102, 138, 139), (184, 161, 163, 185), (191, 171, 167, 186), (186, 167, 165, 187), (168, 166, 164, 173), (189, 175, 161, 184), (187, 165, 174, 188), (188, 174, 175, 189), (162, 169, 172, 160), (169, 168, 173, 172), (185, 163, 170, 190), (190, 170, 171, 191), (169, 182, 183, 168), (162, 177, 182, 169), (173, 180, 181, 172), (164, 179, 180, 173), (172, 181, 176, 160), (166, 178, 179, 164), (168, 183, 178, 166), (160, 176, 177, 162), (182, 190, 191, 183), (177, 185, 190, 182), (180, 188, 192, 193), (179, 187, 188, 180), (181, 189, 184, 176), (178, 186, 187, 179), (183, 191, 186, 178), (176, 184, 185, 177), (193, 192, 194, 195), (188, 189, 194, 192), (189, 181, 195, 194), (181, 180, 193, 195), (220, 221, 199, 197), (227, 222, 203, 207), (222, 223, 201, 203), (204, 209, 200, 202), (225, 220, 197, 211), (223, 224, 210, 201), (224, 225, 211, 210), (198, 196, 208, 205), (205, 208, 209, 204), (221, 226, 206, 199), (226, 227, 207, 206), (205, 204, 219, 218), (198, 205, 218, 213), (209, 208, 217, 216), (200, 209, 216, 215), (208, 196, 212, 217), (202, 200, 215, 214), (204, 202, 214, 219), (196, 198, 213, 212), (218, 219, 227, 226), (213, 218, 226, 221), (216, 229, 228, 224), (215, 216, 224, 223), (217, 212, 220, 225), (214, 215, 223, 222), (219, 214, 222, 227), (212, 213, 221, 220), (229, 231, 230, 228), (224, 228, 230, 225), (225, 230, 231, 217), (217, 231, 229, 216), (163, 161, 197, 199), (167, 171, 207, 203), (165, 167, 203, 201), (161, 175, 211, 197), (170, 163, 199, 206), (171, 170, 206, 207), (174, 165, 201, 210), (175, 174, 210, 211), (232, 233, 235, 234), (234, 235, 239, 238), (238, 239, 237, 236), (236, 237, 233, 232), (234, 238, 236, 232), (239, 235, 233, 237)])
me_cube_037.materials.append(mat_dark_brown)
me_cube_037.use_remesh_preserve_volume = False
me_cube_037.use_remesh_preserve_attributes = False
me_cube_037.use_mirror_vertex_groups = False
me_cube_037.update()
me_cube_034 = bpy.data.meshes.new('Cube.034')
me_cube_034.from_pydata([(-1.0, -1.0, -1.333), (-1.0, -1.0, 2.666), (-1.0, 1.0, -1.333), (-1.0, 1.0, 2.666), (1.0, -1.0, -1.333), (1.0, -1.0, 2.666), (1.0, 1.0, -1.333), (1.0, 1.0, 2.666)], [], [(0, 1, 3, 2), (2, 3, 7, 6), (6, 7, 5, 4), (4, 5, 1, 0), (2, 6, 4, 0), (7, 3, 1, 5)])
me_cube_034.materials.append(mat_light_brown)
me_cube_034.use_remesh_preserve_volume = False
me_cube_034.use_remesh_preserve_attributes = False
me_cube_034.use_mirror_vertex_groups = False
me_cube_034.update()
me_cube_032 = bpy.data.meshes.new('Cube.032')
me_cube_032.from_pydata([(1.0, -1.053, -3.507), (1.0, -1.053, 3.442), (1.0, 1.058, -3.507), (1.0, 1.058, 3.442), (1.053, -1.053, -3.507), (1.053, -1.053, 3.442), (1.053, 1.058, -3.507), (1.053, 1.058, 3.442), (-1.0, -0.9974, -2.629), (-1.0, -0.9974, -0.6285), (-1.0, 1.003, -2.629), (-1.0, 1.003, -0.6285), (1.0, -0.9974, -2.629), (1.0, -0.9974, -0.6285), (1.0, 1.003, -2.629), (1.0, 1.003, -0.6285), (0.1, 1.003, -2.629), (-0.09996, 1.003, -2.629), (-0.09996, 1.003, -0.6285), (0.1, 1.003, -0.6285), (-0.09996, -0.9974, -2.629), (0.1, -0.9974, -2.629), (0.1, -0.9974, -0.6285), (-0.09996, -0.9974, -0.6285), (-1.0, -0.9974, -1.729), (-1.0, 1.003, -1.729), (1.0, 1.003, -1.729), (1.0, -0.9974, -1.729), (0.1, -0.9974, -1.729), (-0.09996, -0.9974, -1.729), (-0.09996, 1.003, -1.729), (0.1, 1.003, -1.729), (-1.0, -0.9974, -1.529), (-1.0, 1.003, -1.529), (1.0, 1.003, -1.529), (1.0, -0.9974, -1.529), (0.1, -0.9974, -1.529), (-0.09996, -0.9974, -1.529), (-0.09996, 1.003, -1.529), (0.1, 1.003, -1.529), (0.1, -1.109, -1.529), (0.1, -1.109, -1.729), (-0.09996, -1.109, -1.529), (-0.09996, -1.109, -1.729), (-0.9422, -0.9396, -2.571), (-0.9293, -0.9267, -0.6285), (-0.9422, 0.9449, -2.571), (-0.9293, 0.9319, -0.6285), (0.9423, -0.9396, -2.571), (0.9293, -0.9267, -0.6285), (0.9423, 0.9449, -2.571), (0.9293, 0.9319, -0.6285), (0.1, 0.9319, -2.558), (-0.09996, 0.9319, -2.558), (-0.09996, 0.9026, -0.6285), (0.1, 0.9026, -0.6285), (-0.09996, -0.9267, -2.558), (0.1, -0.9267, -2.558), (0.1, -0.8974, -0.6285), (-0.09996, -0.8974, -0.6285), (-0.9293, -0.9267, -1.729), (-0.9293, 0.9319, -1.729), (0.9293, 0.9319, -1.729), (0.9293, -0.9267, -1.729), (0.06989, -0.9069, -1.698), (-0.06981, -0.9069, -1.698), (-0.09996, 0.9026, -1.729), (0.1, 0.9026, -1.729), (-0.9293, -0.9267, -1.529), (-0.9293, 0.9319, -1.529), (0.9293, 0.9319, -1.529), (0.9293, -0.9267, -1.529), (0.06989, -0.9069, -1.559), (-0.06981, -0.9069, -1.559), (-0.09996, 0.9026, -1.529), (0.1, 0.9026, -1.529), (0.0423, -1.051, -1.586), (0.0423, -1.051, -1.671), (-0.04223, -1.051, -1.586), (-0.04223, -1.051, -1.671), (1.0, -1.053, -2.805), (-1.0, -1.053, -2.805), (1.0, 1.058, -2.805), (-1.0, 1.058, -2.805), (1.0, -1.053, -2.645), (-1.0, -1.053, -2.645), (1.0, 1.058, -2.645), (-1.0, 1.058, -2.645), (-1.0, -0.9974, -0.5932), (-1.0, -0.9974, 1.407), (-1.0, 1.003, -0.5932), (-1.0, 1.003, 1.407), (1.0, -0.9974, -0.5932), (1.0, -0.9974, 1.407), (1.0, 1.003, -0.5932), (1.0, 1.003, 1.407), (0.1, 1.003, -0.5932), (-0.09996, 1.003, -0.5932), (-0.09996, 1.003, 1.407), (0.1, 1.003, 1.407), (-0.09996, -0.9974, -0.5932), (0.1, -0.9974, -0.5932), (0.1, -0.9974, 1.407), (-0.09996, -0.9974, 1.407), (-1.0, -0.9974, 0.3068), (-1.0, 1.003, 0.3068), (1.0, 1.003, 0.3068), (1.0, -0.9974, 0.3068), (0.1, -0.9974, 0.3068), (-0.09996, -0.9974, 0.3068), (-0.09996, 1.003, 0.3068), (0.1, 1.003, 0.3068), (-1.0, -0.9974, 0.5068), (-1.0, 1.003, 0.5068), (1.0, 1.003, 0.5068), (1.0, -0.9974, 0.5068), (0.1, -0.9974, 0.5068), (-0.09996, -0.9974, 0.5068), (-0.09996, 1.003, 0.5068), (0.1, 1.003, 0.5068), (0.1, -1.109, 0.5068), (0.1, -1.109, 0.3068), (-0.09996, -1.109, 0.5068), (-0.09996, -1.109, 0.3068), (-0.9422, -0.9396, -0.5355), (-0.9293, -0.9267, 1.407), (-0.9422, 0.9449, -0.5355), (-0.9293, 0.9319, 1.407), (0.9423, -0.9396, -0.5355), (0.9293, -0.9267, 1.407), (0.9423, 0.9449, -0.5355), (0.9293, 0.9319, 1.407), (0.1, 0.9319, -0.5225), (-0.09996, 0.9319, -0.5225), (-0.09996, 0.9026, 1.407), (0.1, 0.9026, 1.407), (-0.09996, -0.9267, -0.5225), (0.1, -0.9267, -0.5225), (0.1, -0.8974, 1.407), (-0.09996, -0.8974, 1.407), (-0.9293, -0.9267, 0.3068), (-0.9293, 0.9319, 0.3068), (0.9293, 0.9319, 0.3068), (0.9293, -0.9267, 0.3068), (0.06989, -0.9069, 0.3369), (-0.06981, -0.9069, 0.3369), (-0.09996, 0.9026, 0.3068), (0.1, 0.9026, 0.3068), (-0.9293, -0.9267, 0.5068), (-0.9293, 0.9319, 0.5068), (0.9293, 0.9319, 0.5068), (0.9293, -0.9267, 0.5068), (0.06989, -0.9069, 0.4766), (-0.06981, -0.9069, 0.4766), (-0.09996, 0.9026, 0.5068), (0.1, 0.9026, 0.5068), (0.0423, -1.051, 0.449), (0.0423, -1.051, 0.3645), (-0.04223, -1.051, 0.449), (-0.04223, -1.051, 0.3645), (-1.0, -0.9974, 1.445), (-1.0, -0.9974, 3.445), (-1.0, 1.003, 1.445), (-1.0, 1.003, 3.445), (1.0, -0.9974, 1.445), (1.0, -0.9974, 3.445), (1.0, 1.003, 1.445), (1.0, 1.003, 3.445), (0.1, 1.003, 1.445), (-0.09996, 1.003, 1.445), (-0.09996, 1.003, 3.445), (0.1, 1.003, 3.445), (-0.09996, -0.9974, 1.445), (0.1, -0.9974, 1.445), (0.1, -0.9974, 3.445), (-0.09996, -0.9974, 3.445), (-1.0, -0.9974, 2.345), (-1.0, 1.003, 2.345), (1.0, 1.003, 2.345), (1.0, -0.9974, 2.345), (0.1, -0.9974, 2.345), (-0.09996, -0.9974, 2.345), (-0.09996, 1.003, 2.345), (0.1, 1.003, 2.345), (-1.0, -0.9974, 2.545), (-1.0, 1.003, 2.545), (1.0, 1.003, 2.545), (1.0, -0.9974, 2.545), (0.1, -0.9974, 2.545), (-0.09996, -0.9974, 2.545), (-0.09996, 1.003, 2.545), (0.1, 1.003, 2.545), (0.1, -1.109, 2.545), (0.1, -1.109, 2.345), (-0.09996, -1.109, 2.545), (-0.09996, -1.109, 2.345), (-0.9422, -0.9396, 1.503), (-0.9293, -0.9267, 3.445), (-0.9422, 0.9449, 1.503), (-0.9293, 0.9319, 3.445), (0.9423, -0.9396, 1.503), (0.9293, -0.9267, 3.445), (0.9423, 0.9449, 1.503), (0.9293, 0.9319, 3.445), (0.1, 0.9319, 1.516), (-0.09996, 0.9319, 1.516), (-0.09996, 0.9026, 3.445), (0.1, 0.9026, 3.445), (-0.09996, -0.9267, 1.516), (0.1, -0.9267, 1.516), (0.1, -0.8974, 3.445), (-0.09996, -0.8974, 3.445), (-0.9293, -0.9267, 2.345), (-0.9293, 0.9319, 2.345), (0.9293, 0.9319, 2.345), (0.9293, -0.9267, 2.345), (0.06989, -0.9069, 2.375), (-0.06981, -0.9069, 2.375), (-0.09996, 0.9026, 2.345), (0.1, 0.9026, 2.345), (-0.9293, -0.9267, 2.545), (-0.9293, 0.9319, 2.545), (0.9293, 0.9319, 2.545), (0.9293, -0.9267, 2.545), (0.06989, -0.9069, 2.515), (-0.06981, -0.9069, 2.515), (-0.09996, 0.9026, 2.545), (0.1, 0.9026, 2.545), (0.0423, -1.051, 2.487), (0.0423, -1.051, 2.403), (-0.04223, -1.051, 2.487), (-0.04223, -1.051, 2.403), (-1.053, -1.053, -3.507), (-1.053, -1.053, 3.443), (-1.053, 1.058, -3.507), (-1.053, 1.058, 3.443), (-1.0, -1.053, -3.507), (-1.0, -1.053, 3.443), (-1.0, 1.058, -3.507), (-1.0, 1.058, 3.443)], [], [(0, 1, 3, 2), (2, 3, 7, 6), (6, 7, 5, 4), (4, 5, 1, 0), (2, 6, 4, 0), (7, 3, 1, 5), (32, 9, 11, 33), (39, 19, 15, 34), (34, 15, 13, 35), (16, 14, 12, 21), (37, 23, 9, 32), (35, 13, 22, 36), (36, 22, 23, 37), (10, 17, 20, 8), (17, 16, 21, 20), (33, 11, 18, 38), (38, 18, 19, 39), (17, 30, 31, 16), (10, 25, 30, 17), (21, 28, 29, 20), (12, 27, 28, 21), (20, 29, 24, 8), (14, 26, 27, 12), (16, 31, 26, 14), (8, 24, 25, 10), (30, 38, 39, 31), (25, 33, 38, 30), (28, 36, 40, 41), (27, 35, 36, 28), (29, 37, 32, 24), (26, 34, 35, 27), (31, 39, 34, 26), (24, 32, 33, 25), (41, 40, 42, 43), (36, 37, 42, 40), (37, 29, 43, 42), (29, 28, 41, 43), (68, 69, 47, 45), (75, 70, 51, 55), (70, 71, 49, 51), (52, 57, 48, 50), (73, 68, 45, 59), (71, 72, 58, 49), (72, 73, 59, 58), (46, 44, 56, 53), (53, 56, 57, 52), (69, 74, 54, 47), (74, 75, 55, 54), (53, 52, 67, 66), (46, 53, 66, 61), (57, 56, 65, 64), (48, 57, 64, 63), (56, 44, 60, 65), (50, 48, 63, 62), (52, 50, 62, 67), (44, 46, 61, 60), (66, 67, 75, 74), (61, 66, 74, 69), (64, 77, 76, 72), (63, 64, 72, 71), (65, 60, 68, 73), (62, 63, 71, 70), (67, 62, 70, 75), (60, 61, 69, 68), (77, 79, 78, 76), (72, 76, 78, 73), (73, 78, 79, 65), (65, 79, 77, 64), (11, 9, 45, 47), (15, 19, 55, 51), (13, 15, 51, 49), (9, 23, 59, 45), (18, 11, 47, 54), (19, 18, 54, 55), (22, 13, 49, 58), (23, 22, 58, 59), (80, 81, 83, 82), (82, 83, 87, 86), (86, 87, 85, 84), (84, 85, 81, 80), (82, 86, 84, 80), (87, 83, 81, 85), (112, 89, 91, 113), (119, 99, 95, 114), (114, 95, 93, 115), (96, 94, 92, 101), (117, 103, 89, 112), (115, 93, 102, 116), (116, 102, 103, 117), (90, 97, 100, 88), (97, 96, 101, 100), (113, 91, 98, 118), (118, 98, 99, 119), (97, 110, 111, 96), (90, 105, 110, 97), (101, 108, 109, 100), (92, 107, 108, 101), (100, 109, 104, 88), (94, 106, 107, 92), (96, 111, 106, 94), (88, 104, 105, 90), (110, 118, 119, 111), (105, 113, 118, 110), (108, 116, 120, 121), (107, 115, 116, 108), (109, 117, 112, 104), (106, 114, 115, 107), (111, 119, 114, 106), (104, 112, 113, 105), (121, 120, 122, 123), (116, 117, 122, 120), (117, 109, 123, 122), (109, 108, 121, 123), (148, 149, 127, 125), (155, 150, 131, 135), (150, 151, 129, 131), (132, 137, 128, 130), (153, 148, 125, 139), (151, 152, 138, 129), (152, 153, 139, 138), (126, 124, 136, 133), (133, 136, 137, 132), (149, 154, 134, 127), (154, 155, 135, 134), (133, 132, 147, 146), (126, 133, 146, 141), (137, 136, 145, 144), (128, 137, 144, 143), (136, 124, 140, 145), (130, 128, 143, 142), (132, 130, 142, 147), (124, 126, 141, 140), (146, 147, 155, 154), (141, 146, 154, 149), (144, 157, 156, 152), (143, 144, 152, 151), (145, 140, 148, 153), (142, 143, 151, 150), (147, 142, 150, 155), (140, 141, 149, 148), (157, 159, 158, 156), (152, 156, 158, 153), (153, 158, 159, 145), (145, 159, 157, 144), (91, 89, 125, 127), (95, 99, 135, 131), (93, 95, 131, 129), (89, 103, 139, 125), (98, 91, 127, 134), (99, 98, 134, 135), (102, 93, 129, 138), (103, 102, 138, 139), (184, 161, 163, 185), (191, 171, 167, 186), (186, 167, 165, 187), (168, 166, 164, 173), (189, 175, 161, 184), (187, 165, 174, 188), (188, 174, 175, 189), (162, 169, 172, 160), (169, 168, 173, 172), (185, 163, 170, 190), (190, 170, 171, 191), (169, 182, 183, 168), (162, 177, 182, 169), (173, 180, 181, 172), (164, 179, 180, 173), (172, 181, 176, 160), (166, 178, 179, 164), (168, 183, 178, 166), (160, 176, 177, 162), (182, 190, 191, 183), (177, 185, 190, 182), (180, 188, 192, 193), (179, 187, 188, 180), (181, 189, 184, 176), (178, 186, 187, 179), (183, 191, 186, 178), (176, 184, 185, 177), (193, 192, 194, 195), (188, 189, 194, 192), (189, 181, 195, 194), (181, 180, 193, 195), (220, 221, 199, 197), (227, 222, 203, 207), (222, 223, 201, 203), (204, 209, 200, 202), (225, 220, 197, 211), (223, 224, 210, 201), (224, 225, 211, 210), (198, 196, 208, 205), (205, 208, 209, 204), (221, 226, 206, 199), (226, 227, 207, 206), (205, 204, 219, 218), (198, 205, 218, 213), (209, 208, 217, 216), (200, 209, 216, 215), (208, 196, 212, 217), (202, 200, 215, 214), (204, 202, 214, 219), (196, 198, 213, 212), (218, 219, 227, 226), (213, 218, 226, 221), (216, 229, 228, 224), (215, 216, 224, 223), (217, 212, 220, 225), (214, 215, 223, 222), (219, 214, 222, 227), (212, 213, 221, 220), (229, 231, 230, 228), (224, 228, 230, 225), (225, 230, 231, 217), (217, 231, 229, 216), (163, 161, 197, 199), (167, 171, 207, 203), (165, 167, 203, 201), (161, 175, 211, 197), (170, 163, 199, 206), (171, 170, 206, 207), (174, 165, 201, 210), (175, 174, 210, 211), (232, 233, 235, 234), (234, 235, 239, 238), (238, 239, 237, 236), (236, 237, 233, 232), (234, 238, 236, 232), (239, 235, 233, 237)])
me_cube_032.materials.append(mat_dark_brown)
me_cube_032.use_remesh_preserve_volume = False
me_cube_032.use_remesh_preserve_attributes = False
me_cube_032.use_mirror_vertex_groups = False
me_cube_032.update()
me_cube_029 = bpy.data.meshes.new('Cube.029')
me_cube_029.from_pydata([(-1.0, -1.0, -1.333), (-1.0, -1.0, 1.333), (-1.0, 1.0, -1.333), (-1.0, 1.0, 1.333), (1.0, -1.0, -1.333), (1.0, -1.0, 1.333), (1.0, 1.0, -1.333), (1.0, 1.0, 1.333)], [], [(0, 1, 3, 2), (2, 3, 7, 6), (6, 7, 5, 4), (4, 5, 1, 0), (2, 6, 4, 0), (7, 3, 1, 5)])
me_cube_029.materials.append(mat_dark_brown)
me_cube_029.use_remesh_preserve_volume = False
me_cube_029.use_remesh_preserve_attributes = False
me_cube_029.use_mirror_vertex_groups = False
me_cube_029.update()
me_cube_027 = bpy.data.meshes.new('Cube.027')
me_cube_027.from_pydata([(-1.0, -1.0, -1.333), (-1.0, -1.0, 1.333), (-1.0, 1.0, -1.333), (-1.0, 1.0, 1.333), (1.0, -1.0, -1.333), (1.0, -1.0, 1.333), (1.0, 1.0, -1.333), (1.0, 1.0, 1.333)], [], [(0, 1, 3, 2), (2, 3, 7, 6), (6, 7, 5, 4), (4, 5, 1, 0), (2, 6, 4, 0), (7, 3, 1, 5)])
me_cube_027.materials.append(mat_dark_brown)
me_cube_027.use_remesh_preserve_volume = False
me_cube_027.use_remesh_preserve_attributes = False
me_cube_027.use_mirror_vertex_groups = False
me_cube_027.update()
me_cube_026 = bpy.data.meshes.new('Cube.026')
me_cube_026.from_pydata([(-1.0, -1.0, -1.333), (-1.0, -1.0, 1.333), (-1.0, 1.0, -1.333), (-1.0, 1.0, 1.333), (1.0, -1.0, -1.333), (1.0, -1.0, 1.333), (1.0, 1.0, -1.333), (1.0, 1.0, 1.333)], [], [(0, 1, 3, 2), (2, 3, 7, 6), (6, 7, 5, 4), (4, 5, 1, 0), (2, 6, 4, 0), (7, 3, 1, 5)])
me_cube_026.materials.append(mat_dark_brown)
me_cube_026.use_remesh_preserve_volume = False
me_cube_026.use_remesh_preserve_attributes = False
me_cube_026.use_mirror_vertex_groups = False
me_cube_026.update()
me_cube_023 = bpy.data.meshes.new('Cube.023')
me_cube_023.from_pydata([(-1.0, -1.0, -1.333), (-1.0, -1.0, 1.333), (-1.0, 1.0, -1.333), (-1.0, 1.0, 1.333), (1.0, -1.0, -1.333), (1.0, -1.0, 1.333), (1.0, 1.0, -1.333), (1.0, 1.0, 1.333)], [], [(0, 1, 3, 2), (2, 3, 7, 6), (6, 7, 5, 4), (4, 5, 1, 0), (2, 6, 4, 0), (7, 3, 1, 5)])
me_cube_023.materials.append(mat_dark_brown)
me_cube_023.use_remesh_preserve_volume = False
me_cube_023.use_remesh_preserve_attributes = False
me_cube_023.use_mirror_vertex_groups = False
me_cube_023.update()
me_cube_020 = bpy.data.meshes.new('Cube.020')
me_cube_020.from_pydata([(0.08151, -1.0, -1.65), (0.08151, -1.0, 1.65), (0.006174, 0.9828, -1.725), (0.006174, 0.9828, 1.725), (2.166, -1.0, -1.65), (2.166, -1.0, 1.65), (2.241, 0.9828, -1.725), (2.241, 0.9828, 1.725), (0.006174, -0.9635, -1.725), (0.006174, -0.9635, 1.725), (2.241, -0.9635, 1.725), (2.241, -0.9635, -1.725), (-2.163, -1.005, -1.65), (-2.163, -1.005, 1.65), (-2.238, 0.9875, -1.725), (-2.238, 0.9875, 1.725), (-0.07833, -1.005, -1.65), (-0.07833, -1.005, 1.65), (-0.002995, 0.9875, -1.725), (-0.002995, 0.9875, 1.725), (-2.238, -0.9682, -1.725), (-2.238, -0.9682, 1.725), (-0.002995, -0.9682, 1.725), (-0.002995, -0.9682, -1.725)], [], [(8, 9, 3, 2), (2, 3, 7, 6), (6, 7, 10, 11), (4, 5, 1, 0), (2, 6, 11, 8), (7, 3, 9, 10), (0, 1, 9, 8), (5, 4, 11, 10), (4, 0, 8, 11), (1, 5, 10, 9), (20, 21, 15, 14), (14, 15, 19, 18), (18, 19, 22, 23), (16, 17, 13, 12), (14, 18, 23, 20), (19, 15, 21, 22), (12, 13, 21, 20), (17, 16, 23, 22), (16, 12, 20, 23), (13, 17, 22, 21)])
me_cube_020.polygons.foreach_set('material_index', [0, 0, 0, 1, 0, 0, 1, 1, 1, 1, 0, 0, 0, 1, 0, 0, 1, 1, 1, 1])
me_cube_020.materials.append(mat_dark_brown)
me_cube_020.materials.append(mat_dark_brown_glass)
me_cube_020.use_remesh_preserve_volume = False
me_cube_020.use_remesh_preserve_attributes = False
me_cube_020.use_mirror_vertex_groups = False
me_cube_020.update()
me_cube_005 = bpy.data.meshes.new('Cube.005')
me_cube_005.from_pydata([(-1.0, -1.0, -1.0), (-1.0, -1.0, 1.0), (-1.0, 1.0, -1.0), (-1.0, 1.0, 1.0), (1.0, -1.0, -1.0), (1.0, -1.0, 1.0), (1.0, 1.0, -1.0), (1.0, 1.0, 1.0)], [], [(0, 1, 3, 2), (2, 3, 7, 6), (6, 7, 5, 4), (4, 5, 1, 0), (2, 6, 4, 0), (7, 3, 1, 5)])
me_cube_005.materials.append(mat_light_brown)
me_cube_005.use_remesh_preserve_volume = False
me_cube_005.use_remesh_preserve_attributes = False
me_cube_005.use_mirror_vertex_groups = False
me_cube_005.update()
me_plane_006 = bpy.data.meshes.new('Plane.006')
me_plane_006.from_pydata([(-1.0, -1.0, 0.0), (1.0, -1.0, 0.0), (-1.0, 1.0, 0.0), (1.0, 1.0, 0.0)], [], [(0, 1, 3, 2)])
me_plane_006.use_remesh_preserve_volume = False
me_plane_006.use_remesh_preserve_attributes = False
me_plane_006.use_mirror_vertex_groups = False
me_plane_006.update()
me_plane_001 = bpy.data.meshes.new('Plane.001')
me_plane_001.from_pydata([(-1.0, -1.0, -0.8), (1.0, -1.0, -0.8), (-1.0, 1.0, -0.8), (1.0, 1.0, -0.8), (-1.0, -1.0, 0.8), (1.0, -1.0, 0.8), (-1.0, 1.0, 0.8), (1.0, 1.0, 0.8)], [], [(0, 2, 3, 1), (4, 5, 7, 6), (3, 2, 6, 7), (0, 1, 5, 4), (1, 3, 7, 5), (2, 0, 4, 6)])
me_plane_001.materials.append(mat_dark_brown)
me_plane_001.use_remesh_preserve_volume = False
me_plane_001.use_remesh_preserve_attributes = False
me_plane_001.use_mirror_vertex_groups = False
me_plane_001.update()
me_plane = bpy.data.meshes.new('Plane')
me_plane.from_pydata([(-1.0, -1.0, -0.8), (1.0, -1.0, -0.8), (-1.0, 1.0, -0.8), (1.0, 1.0, -0.8), (-1.0, -1.0, 0.8), (1.0, -1.0, 0.8), (-1.0, 1.0, 0.8), (1.0, 1.0, 0.8)], [], [(0, 2, 3, 1), (4, 5, 7, 6), (3, 2, 6, 7), (0, 1, 5, 4), (1, 3, 7, 5), (2, 0, 4, 6)])
me_plane.materials.append(mat_dark_brown)
me_plane.use_remesh_preserve_volume = False
me_plane.use_remesh_preserve_attributes = False
me_plane.use_mirror_vertex_groups = False
me_plane.update()
me_cube_003 = bpy.data.meshes.new('Cube.003')
me_cube_003.from_pydata([(-1.0, -1.0, -1.0), (-1.0, -1.0, 1.0), (-1.0, 1.0, -1.0), (-1.0, 1.0, 1.0), (1.0, -1.0, -1.0), (1.0, -1.0, 1.0), (1.0, 1.0, -1.0), (1.0, 1.0, 1.0)], [], [(0, 1, 3, 2), (2, 3, 7, 6), (6, 7, 5, 4), (4, 5, 1, 0), (2, 6, 4, 0), (7, 3, 1, 5)])
me_cube_003.materials.append(mat_dark_brown)
me_cube_003.use_remesh_preserve_volume = False
me_cube_003.use_remesh_preserve_attributes = False
me_cube_003.use_mirror_vertex_groups = False
me_cube_003.update()
me_cube_002 = bpy.data.meshes.new('Cube.002')
me_cube_002.from_pydata([(-1.0, -1.0, -1.0), (-1.0, -1.0, 1.0), (-1.0, 1.0, -1.0), (-1.0, 1.0, 1.0), (1.0, -1.0, -1.0), (1.0, -1.0, 1.0), (1.0, 1.0, -1.0), (1.0, 1.0, 1.0)], [], [(0, 1, 3, 2), (2, 3, 7, 6), (6, 7, 5, 4), (4, 5, 1, 0), (2, 6, 4, 0), (7, 3, 1, 5)])
me_cube_002.materials.append(mat_dark_brown)
me_cube_002.use_remesh_preserve_volume = False
me_cube_002.use_remesh_preserve_attributes = False
me_cube_002.use_mirror_vertex_groups = False
me_cube_002.update()
me_cube_001 = bpy.data.meshes.new('Cube.001')
me_cube_001.from_pydata([(-1.0, -1.0, -1.0), (-1.0, -1.0, 1.0), (-1.0, 1.0, -1.0), (-1.0, 1.0, 1.0), (1.0, -1.0, -1.0), (1.0, -1.0, 1.0), (1.0, 1.0, -1.0), (1.0, 1.0, 1.0)], [], [(0, 1, 3, 2), (2, 3, 7, 6), (6, 7, 5, 4), (4, 5, 1, 0), (2, 6, 4, 0), (7, 3, 1, 5)])
me_cube_001.materials.append(mat_dark_brown)
me_cube_001.use_remesh_preserve_volume = False
me_cube_001.use_remesh_preserve_attributes = False
me_cube_001.use_mirror_vertex_groups = False
me_cube_001.update()

# ---- objects
ob_camera = bpy.data.objects.new('Camera', cam_camera)
ob_cube_013 = bpy.data.objects.new('Cube.013', me_cube_000)
ob_plane_000 = bpy.data.objects.new('Plane.000', me_plane_023)
ob_plane_007 = bpy.data.objects.new('Plane.007', me_plane_021)
ob_cylinder_009 = bpy.data.objects.new('Cylinder.009', me_cylinder_009)
ob_cylinder_008 = bpy.data.objects.new('Cylinder.008', me_cylinder_008)
ob_cylinder_007 = bpy.data.objects.new('Cylinder.007', me_cylinder_007)
ob_cube_017 = bpy.data.objects.new('Cube.017', me_cube_043)
ob_cube_016 = bpy.data.objects.new('Cube.016', me_cube_042)
ob_cube_015 = bpy.data.objects.new('Cube.015', me_cube_041)
ob_cylinder_005 = bpy.data.objects.new('Cylinder.005', me_cylinder_005)
ob_cube_014 = bpy.data.objects.new('Cube.014', me_cube_040)
ob_cube_008 = bpy.data.objects.new('Cube.008', me_cube_038)
ob_cube_006 = bpy.data.objects.new('Cube.006', me_cube_037)
ob_cube_011 = bpy.data.objects.new('Cube.011', me_cube_034)
ob_cube_007 = bpy.data.objects.new('Cube.007', me_cube_032)
ob_cube_012 = bpy.data.objects.new('Cube.012', me_cube_029)
ob_cube_010 = bpy.data.objects.new('Cube.010', me_cube_027)
ob_cube_009 = bpy.data.objects.new('Cube.009', me_cube_026)
ob_cube_003 = bpy.data.objects.new('Cube.003', me_cube_023)
ob_cube_005 = bpy.data.objects.new('Cube.005', me_cube_020)
ob_cube_004 = bpy.data.objects.new('Cube.004', me_cube_005)
ob_floor = bpy.data.objects.new('floor', me_plane_006)
ob_right_shelf_2 = bpy.data.objects.new('right-shelf-2', me_plane_001)
ob_right_shelf_1 = bpy.data.objects.new('right-shelf-1', me_plane)
ob_cube_002 = bpy.data.objects.new('Cube.002', me_cube_003)
ob_cube_001 = bpy.data.objects.new('Cube.001', me_cube_002)
ob_cube = bpy.data.objects.new('Cube', me_cube_001)

# ---- transforms, parenting, visibility, modifiers, constraints
ob_camera.location = (295.3, -443.5, 355.4)
ob_camera.rotation_euler = (1.169, -4.674e-07, 6.808)
ob_camera.lock_rotations_4d = False
ob_camera.empty_display_type = 'ARROWS'
ob_camera.color = (0.0, 0.0, 0.0, 0.0)
ob_camera.display_type = 'WIRE'
ob_camera.lineart.crease_threshold = 0.0
ob_cube_013.location = (40.39, 0.0, 101.1)
ob_cube_013.scale = (0.8, 15.0, 22.51)
ob_cube_013.lineart.crease_threshold = 0.0
ob_plane_000.location = (10.97, 137.4, 285.0)
ob_plane_000.scale = (21.87, 21.87, 21.87)
ob_plane_000.lineart.crease_threshold = 0.0
ob_plane_007.location = (10.97, -108.5, 285.0)
ob_plane_007.scale = (21.87, 21.87, 21.87)
ob_plane_007.lineart.crease_threshold = 0.0
ob_cylinder_009.location = (34.39, -12.37, 272.5)
ob_cylinder_009.lineart.crease_threshold = 0.0
_m = ob_cylinder_009.modifiers.new('Array', 'ARRAY')
_m.use_constant_offset = True
_m.constant_offset_displace = (-69.61, 0.0, 0.0)
_m.use_relative_offset = False
_m = ob_cylinder_009.modifiers.new('Array.001', 'ARRAY')
_m.use_constant_offset = True
_m.constant_offset_displace = (0.0, 24.7, 0.0)
_m.use_relative_offset = False
ob_cylinder_008.location = (34.39, -12.37, 209.3)
ob_cylinder_008.lineart.crease_threshold = 0.0
_m = ob_cylinder_008.modifiers.new('Array', 'ARRAY')
_m.use_constant_offset = True
_m.constant_offset_displace = (-69.61, 0.0, 0.0)
_m.use_relative_offset = False
_m = ob_cylinder_008.modifiers.new('Array.001', 'ARRAY')
_m.use_constant_offset = True
_m.constant_offset_displace = (0.0, 24.7, 0.0)
_m.use_relative_offset = False
ob_cylinder_007.location = (69.2, -12.37, 177.7)
ob_cylinder_007.lineart.crease_threshold = 0.0
_m = ob_cylinder_007.modifiers.new('Array', 'ARRAY')
_m.count = 3
_m.use_constant_offset = True
_m.constant_offset_displace = (-69.61, 0.0, 0.0)
_m.use_relative_offset = False
_m = ob_cylinder_007.modifiers.new('Array.001', 'ARRAY')
_m.use_constant_offset = True
_m.constant_offset_displace = (0.0, 0.0, 63.2)
_m.use_relative_offset = False
_m = ob_cylinder_007.modifiers.new('Array.002', 'ARRAY')
_m.use_constant_offset = True
_m.constant_offset_displace = (0.0, 24.7, 0.0)
_m.use_relative_offset = False
ob_cube_017.location = (-97.22, 0.0, 137.0)
ob_cube_017.scale = (0.8, 15.0, 24.18)
ob_cube_017.lineart.crease_threshold = 0.0
ob_cube_016.location = (-0.4115, 0.0, 131.1)
ob_cube_016.scale = (40.0, 15.0, 0.8)
ob_cube_016.lineart.crease_threshold = 0.0
ob_cube_015.location = (-0.4115, 0.0, 161.9)
ob_cube_015.lineart.crease_threshold = 0.0
_m = ob_cube_015.modifiers.new('Array', 'ARRAY')
_m.count = 4
_m.use_constant_offset = True
_m.constant_offset_displace = (0.0, 0.0, 31.6)
_m.use_relative_offset = False
ob_cylinder_005.location = (69.2, -12.37, 71.93)
ob_cylinder_005.lineart.crease_threshold = 0.0
_m = ob_cylinder_005.modifiers.new('Array', 'ARRAY')
_m.use_constant_offset = True
_m.constant_offset_displace = (-139.2, 0.0, 0.0)
_m.use_relative_offset = False
_m = ob_cylinder_005.modifiers.new('Array.001', 'ARRAY')
_m.use_constant_offset = True
_m.constant_offset_displace = (0.0, 24.7, 0.0)
_m.use_relative_offset = False
ob_cube_014.location = (-70.02, 0.0, 111.9)
ob_cube_014.scale = (28.01, 15.0, 0.8)
ob_cube_014.lineart.crease_threshold = 0.0
ob_cube_008.location = (69.2, 0.0, 111.9)
ob_cube_008.scale = (28.01, 15.0, 0.8)
ob_cube_008.lineart.crease_threshold = 0.0
ob_cube_006.location = (-69.19, -0.03729, 35.09)
ob_cube_006.scale = (25.84, 14.21, 10.0)
ob_cube_006.lineart.crease_threshold = 0.0
ob_cube_011.location = (-41.21, 0.0, 101.1)
ob_cube_011.scale = (0.8, 15.0, 22.51)
ob_cube_011.lineart.crease_threshold = 0.0
ob_cube_007.location = (68.4, -0.03729, 35.09)
ob_cube_007.scale = (25.84, 14.21, 10.0)
ob_cube_007.lineart.crease_threshold = 0.0
ob_cube_012.location = (-97.21, 0.0, 34.75)
ob_cube_012.scale = (0.8, 15.0, 26.07)
ob_cube_012.lineart.crease_threshold = 0.0
ob_cube_010.location = (-41.18, 0.0, 34.75)
ob_cube_010.scale = (0.8, 15.0, 26.07)
ob_cube_010.lineart.crease_threshold = 0.0
ob_cube_009.location = (40.38, -1.014e-10, 34.75)
ob_cube_009.scale = (0.8, 15.0, 26.07)
ob_cube_009.lineart.crease_threshold = 0.0
ob_cube_003.location = (96.41, 0.0, 34.75)
ob_cube_003.scale = (0.8, 15.0, 26.07)
ob_cube_003.lineart.crease_threshold = 0.0
ob_cube_005.location = (-0.4206, -1.956e-07, 34.75)
ob_cube_005.scale = (17.84, 15.0, 20.15)
ob_cube_005.lineart.crease_threshold = 0.0
ob_cube_004.location = (-0.4115, 0.0, 70.33)
ob_cube_004.scale = (97.6, 15.0, 0.8)
ob_cube_004.lineart.crease_threshold = 0.0
ob_floor.location = (0.0, 0.0, 0.0)
ob_floor.scale = (249.2, 249.2, 249.2)
ob_floor.lineart.crease_threshold = 0.0
ob_right_shelf_2.location = (130.4, 0.0, 20.8)
ob_right_shelf_2.scale = (10.0, 15.0, 1.0)
ob_right_shelf_2.lineart.crease_threshold = 0.0
_m = ob_right_shelf_2.modifiers.new('Array', 'ARRAY')
_m.count = 9
_m.use_constant_offset = True
_m.constant_offset_displace = (0.0, 0.0, 31.6)
_m.use_relative_offset = False
_m.relative_offset_displace = (1.0, 0.0, 1.0)
ob_right_shelf_1.location = (108.8, 0.0, 35.8)
ob_right_shelf_1.scale = (10.0, 15.0, 1.0)
ob_right_shelf_1.lineart.crease_threshold = 0.0
_m = ob_right_shelf_1.modifiers.new('Array', 'ARRAY')
_m.count = 8
_m.use_constant_offset = True
_m.constant_offset_displace = (0.0, 0.0, 31.6)
_m.use_relative_offset = False
ob_cube_002.location = (141.2, 0.0, 142.5)
ob_cube_002.scale = (0.8, 15.0, 142.5)
ob_cube_002.lineart.crease_threshold = 0.0
ob_cube_001.location = (119.6, 0.0, 142.5)
ob_cube_001.scale = (0.8, 15.0, 142.5)
ob_cube_001.lineart.crease_threshold = 0.0
ob_cube.location = (98.02, 0.0, 142.5)
ob_cube.scale = (0.8, 15.0, 142.5)
ob_cube.lineart.crease_threshold = 0.0
cam_camera.dof.focus_object = ob_camera

# ---- collection membership
col_collection_1.objects.link(ob_camera)
col_collection_1.objects.link(ob_cube_013)
col_collection_1.objects.link(ob_plane_000)
col_collection_1.objects.link(ob_plane_007)
col_collection_1.objects.link(ob_cylinder_009)
col_collection_1.objects.link(ob_cylinder_008)
col_collection_1.objects.link(ob_cylinder_007)
col_collection_1.objects.link(ob_cube_017)
col_collection_1.objects.link(ob_cube_016)
col_collection_1.objects.link(ob_cube_015)
col_collection_1.objects.link(ob_cylinder_005)
col_collection_1.objects.link(ob_cube_014)
col_collection_1.objects.link(ob_cube_008)
col_collection_1.objects.link(ob_cube_006)
col_collection_1.objects.link(ob_cube_011)
col_collection_1.objects.link(ob_cube_007)
col_collection_1.objects.link(ob_cube_012)
col_collection_1.objects.link(ob_cube_010)
col_collection_1.objects.link(ob_cube_009)
col_collection_1.objects.link(ob_cube_003)
col_collection_1.objects.link(ob_cube_005)
col_collection_1.objects.link(ob_cube_004)
col_collection_1.objects.link(ob_floor)
col_collection_1.objects.link(ob_right_shelf_2)
col_collection_1.objects.link(ob_right_shelf_1)
col_collection_1.objects.link(ob_cube_002)
col_collection_1.objects.link(ob_cube_001)
col_collection_1.objects.link(ob_cube)

# ---- scene / render settings (as saved in the file)
scene.camera = ob_camera
scene.frame_start = 1; scene.frame_end = 100; scene.frame_set(0)
scene.render.engine = 'CYCLES'
scene.render.image_settings.file_format = 'FFMPEG'
scene.render.resolution_x = 1280
scene.render.resolution_y = 720
scene.render.dither_intensity = 0.0
scene.cycles.use_denoising = False
scene.cycles.samples = 32
scene.cycles.sampling_pattern = 'TABULATED_SOBOL'
scene.cycles.light_sampling_threshold = 0.0
scene.cycles.use_adaptive_sampling = False
scene.cycles.use_light_tree = False
scene.cycles.blur_glossy = 0.0
scene.cycles.diffuse_bounces = 1
scene.cycles.glossy_bounces = 1
scene.cycles.transparent_max_bounces = 4
scene.cycles.sample_clamp_indirect = 0.0
scene.view_settings.view_transform = 'Standard'
scene.unit_settings.scale_length = 0.01
bpy.context.view_layer.update()
